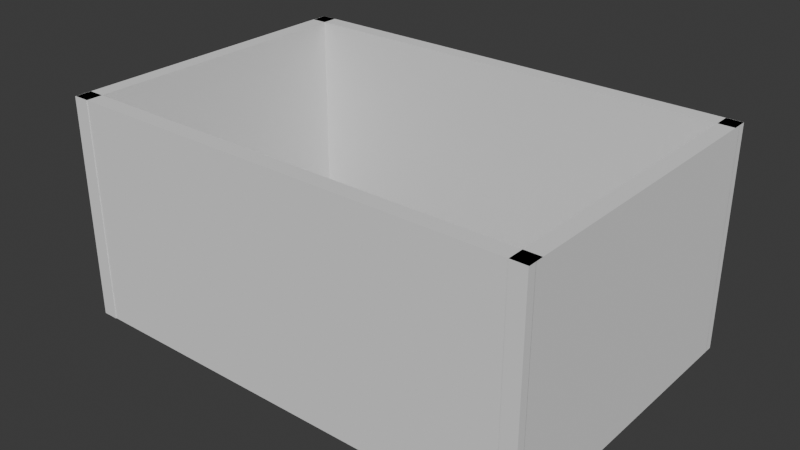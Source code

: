 # Source: test_setup_lighting.blend  (saved by Blender 5.1.29; exported with 4.5.12 LTS)
import bpy
from mathutils import Matrix  # noqa: F401  (used for matrix-valued properties, if any)

bpy.ops.wm.read_factory_settings(use_empty=True)
scene = bpy.context.scene
scene.name = 'Scene'

# ---- collections
col_collection = bpy.data.collections.new('Collection'); scene.collection.children.link(col_collection)

# ---- world
world_world = bpy.data.worlds.new('World'); scene.world = world_world
world_world.use_nodes = True; world_world.node_tree.nodes.clear()
_N = world_world.node_tree.nodes; _L = world_world.node_tree.links
n0 = _N.new('ShaderNodeOutputWorld'); n0.name = 'World Output'; n0.location = (200, 100)
n1 = _N.new('ShaderNodeBackground'); n1.name = 'Background'; n1.location = (-200, 100)
n1.inputs[0].default_value = (0.05088, 0.05088, 0.05088, 1.0)
_L.new(n1.outputs[0], n0.inputs[0])
n0.is_active_output = True
world_world.color = (0.05088, 0.05088, 0.05088)
world_world.sun_shadow_jitter_overblur = 0.0

# ---- meshes
me_cube = bpy.data.meshes.new('Cube')
me_cube.from_pydata([(-0.1, -2.0, -1.4), (-0.1, -2.0, 1.4), (-0.1, 2.0, -1.4), (-0.1, 2.0, 1.4), (0.1, -2.0, -1.4), (0.1, -2.0, 1.4), (0.1, 2.0, -1.4), (0.1, 2.0, 1.4), (-0.1, -0.8338, -1.4), (-0.1, 0.8338, -1.4), (-0.1, 0.8338, 1.4), (-0.1, -0.8338, 1.4), (0.1, 0.8338, -1.4), (0.1, -0.8338, -1.4), (0.1, -0.8338, 1.4), (0.1, 0.8338, 1.4), (0.1, -2.0, 0.9024), (0.1, -2.0, -0.9024), (0.1, 2.0, -0.9024), (0.1, 2.0, 0.9024), (-0.1, 2.0, 0.9024), (-0.1, 2.0, -0.9024), (-0.1, -2.0, -0.9024), (-0.1, -2.0, 0.9024), (0.1, -0.8338, -0.9024), (0.1, -0.8338, 0.9024), (0.1, 0.8338, 0.9024), (0.1, 0.8338, -0.9024), (-0.1, 0.8338, -0.9024), (-0.1, 0.8338, 0.9024), (-0.1, -0.8338, 0.9024), (-0.1, -0.8338, -0.9024)], [], [(11, 14, 15, 10), (13, 8, 9, 12), (2, 6, 12, 9), (8, 13, 4, 0), (7, 3, 10, 15), (14, 11, 1, 5), (23, 30, 31, 22), (29, 20, 21, 28), (19, 26, 27, 18), (25, 16, 17, 24), (28, 31, 30, 29), (24, 27, 26, 25), (16, 23, 22, 17), (20, 19, 18, 21), (13, 24, 17, 4), (16, 5, 1, 23), (25, 14, 5, 16), (4, 17, 22, 0), (2, 21, 18, 6), (6, 18, 27, 12), (19, 7, 15, 26), (20, 3, 7, 19), (9, 28, 21, 2), (29, 10, 3, 20), (23, 1, 11, 30), (0, 22, 31, 8), (24, 13, 12, 27), (14, 25, 26, 15), (28, 9, 8, 31), (10, 29, 30, 11)])
_uv = me_cube.uv_layers.new(name='UVMap')
_uv.uv.foreach_set('vector', [0.475, 0.2916, 0.525, 0.2916, 0.525, 0.7084, 0.475, 0.7084, 0.525, 0.2916, 0.475, 0.2916, 0.475, 0.7084, 0.525, 0.7084, 0.475, 1.0, 0.525, 1.0, 0.525, 0.7084, 0.475, 0.7084, 0.475, 0.2916, 0.525, 0.2916, 0.525, 0.0, 0.475, 0.0, 0.525, 1.0, 0.475, 1.0, 0.475, 0.7084, 0.525, 0.7084, 0.525, 0.2916, 0.475, 0.2916, 0.475, 0.0, 0.525, 0.0, 0.0, 0.7256, 0.2916, 0.7256, 0.2916, 0.2744, 0.0, 0.2744, 0.7084, 0.7256, 1.0, 0.7256, 1.0, 0.2744, 0.7084, 0.2744, 1.0, 0.7256, 0.7084, 0.7256, 0.7084, 0.2744, 1.0, 0.2744, 0.2916, 0.7256, 0.0, 0.7256, 0.0, 0.2744, 0.2916, 0.2744, 0.7084, 0.2744, 0.2916, 0.2744, 0.2916, 0.7256, 0.7084, 0.7256, 0.2916, 0.2744, 0.7084, 0.2744, 0.7084, 0.7256, 0.2916, 0.7256, 0.525, 0.7256, 0.475, 0.7256, 0.475, 0.2744, 0.525, 0.2744, 0.475, 0.7256, 0.525, 0.7256, 0.525, 0.2744, 0.475, 0.2744, 0.2916, 0.15, 0.2916, 0.2744, 0.0, 0.2744, 0.0, 0.15, 0.525, 0.7256, 0.525, 0.85, 0.475, 0.85, 0.475, 0.7256, 0.2916, 0.7256, 0.2916, 0.85, 0.0, 0.85, 0.0, 0.7256, 0.525, 0.15, 0.525, 0.2744, 0.475, 0.2744, 0.475, 0.15, 0.475, 0.15, 0.475, 0.2744, 0.525, 0.2744, 0.525, 0.15, 1.0, 0.15, 1.0, 0.2744, 0.7084, 0.2744, 0.7084, 0.15, 1.0, 0.7256, 1.0, 0.85, 0.7084, 0.85, 0.7084, 0.7256, 0.475, 0.7256, 0.475, 0.85, 0.525, 0.85, 0.525, 0.7256, 0.7084, 0.15, 0.7084, 0.2744, 1.0, 0.2744, 1.0, 0.15, 0.7084, 0.7256, 0.7084, 0.85, 1.0, 0.85, 1.0, 0.7256, 0.0, 0.7256, 0.0, 0.85, 0.2916, 0.85, 0.2916, 0.7256, 0.0, 0.15, 0.0, 0.2744, 0.2916, 0.2744, 0.2916, 0.15, 0.2916, 0.2744, 0.2916, 0.15, 0.7084, 0.15, 0.7084, 0.2744, 0.2916, 0.85, 0.2916, 0.7256, 0.7084, 0.7256, 0.7084, 0.85, 0.7084, 0.2744, 0.7084, 0.15, 0.2916, 0.15, 0.2916, 0.2744, 0.7084, 0.85, 0.7084, 0.7256, 0.2916, 0.7256, 0.2916, 0.85])
me_cube.update()
me_cube_001 = bpy.data.meshes.new('Cube.001')
me_cube_001.from_pydata([(-0.1, -3.0, -1.4), (-0.1, -3.0, 1.4), (-0.1, 3.0, -1.4), (-0.1, 3.0, 1.4), (0.1, -3.0, -1.4), (0.1, -3.0, 1.4), (0.1, 3.0, -1.4), (0.1, 3.0, 1.4)], [], [(0, 1, 3, 2), (2, 3, 7, 6), (6, 7, 5, 4), (4, 5, 1, 0), (2, 6, 4, 0), (7, 3, 1, 5)])
_uv = me_cube_001.uv_layers.new(name='UVMap')
_uv.uv.foreach_set('vector', [0.0, 0.2667, 0.0, 0.7333, 1.0, 0.7333, 1.0, 0.2667, 0.4833, 0.2667, 0.4833, 0.7333, 0.5167, 0.7333, 0.5167, 0.2667, 1.0, 0.2667, 1.0, 0.7333, 0.0, 0.7333, 0.0, 0.2667, 0.5167, 0.2667, 0.5167, 0.7333, 0.4833, 0.7333, 0.4833, 0.2667, 0.4833, 1.0, 0.5167, 1.0, 0.5167, 0.0, 0.4833, 0.0, 0.5167, 1.0, 0.4833, 1.0, 0.4833, 0.0, 0.5167, 0.0])
me_cube_001.update()
me_cube_002 = bpy.data.meshes.new('Cube.002')
me_cube_002.from_pydata([(-0.1, -2.0, -1.4), (-0.1, -2.0, 1.4), (-0.1, 2.0, -1.4), (-0.1, 2.0, 1.4), (0.1, -2.0, -1.4), (0.1, -2.0, 1.4), (0.1, 2.0, -1.4), (0.1, 2.0, 1.4), (-0.1, -0.8338, -1.4), (-0.1, 0.8338, -1.4), (-0.1, 0.8338, 1.4), (-0.1, -0.8338, 1.4), (0.1, 0.8338, -1.4), (0.1, -0.8338, -1.4), (0.1, -0.8338, 1.4), (0.1, 0.8338, 1.4), (0.1, -2.0, 0.9024), (0.1, -2.0, -0.9024), (0.1, 2.0, -0.9024), (0.1, 2.0, 0.9024), (-0.1, 2.0, 0.9024), (-0.1, 2.0, -0.9024), (-0.1, -2.0, -0.9024), (-0.1, -2.0, 0.9024), (0.1, -0.8338, -0.9024), (0.1, -0.8338, 0.9024), (0.1, 0.8338, 0.9024), (0.1, 0.8338, -0.9024), (-0.1, 0.8338, -0.9024), (-0.1, 0.8338, 0.9024), (-0.1, -0.8338, 0.9024), (-0.1, -0.8338, -0.9024)], [], [(11, 14, 15, 10), (13, 8, 9, 12), (2, 6, 12, 9), (8, 13, 4, 0), (7, 3, 10, 15), (14, 11, 1, 5), (23, 30, 31, 22), (29, 20, 21, 28), (19, 26, 27, 18), (25, 16, 17, 24), (28, 31, 30, 29), (24, 27, 26, 25), (16, 23, 22, 17), (20, 19, 18, 21), (13, 24, 17, 4), (16, 5, 1, 23), (25, 14, 5, 16), (4, 17, 22, 0), (2, 21, 18, 6), (6, 18, 27, 12), (19, 7, 15, 26), (20, 3, 7, 19), (9, 28, 21, 2), (29, 10, 3, 20), (23, 1, 11, 30), (0, 22, 31, 8), (24, 13, 12, 27), (14, 25, 26, 15), (28, 9, 8, 31), (10, 29, 30, 11)])
_uv = me_cube_002.uv_layers.new(name='UVMap')
_uv.uv.foreach_set('vector', [0.875, 0.6771, 0.625, 0.6771, 0.625, 0.5729, 0.875, 0.5729, 0.375, 0.6771, 0.125, 0.6771, 0.125, 0.5729, 0.375, 0.5729, 0.125, 0.5, 0.375, 0.5, 0.375, 0.5729, 0.125, 0.5729, 0.125, 0.6771, 0.375, 0.6771, 0.375, 0.75, 0.125, 0.75, 0.625, 0.5, 0.875, 0.5, 0.875, 0.5729, 0.625, 0.5729, 0.625, 0.6771, 0.875, 0.6771, 0.875, 0.75, 0.625, 0.75, 0.5806, 0.0, 0.5806, 0.07289, 0.4194, 0.07289, 0.4194, 0.0, 0.5806, 0.1771, 0.5806, 0.25, 0.4194, 0.25, 0.4194, 0.1771, 0.5806, 0.5, 0.5806, 0.5729, 0.4194, 0.5729, 0.4194, 0.5, 0.5806, 0.6771, 0.5806, 0.75, 0.4194, 0.75, 0.4194, 0.6771, 0.4194, 0.1771, 0.4194, 0.07289, 0.5806, 0.07289, 0.5806, 0.1771, 0.4194, 0.6771, 0.4194, 0.5729, 0.5806, 0.5729, 0.5806, 0.6771, 0.5806, 0.75, 0.5806, 1.0, 0.4194, 1.0, 0.4194, 0.75, 0.5806, 0.25, 0.5806, 0.5, 0.4194, 0.5, 0.4194, 0.25, 0.375, 0.6771, 0.4194, 0.6771, 0.4194, 0.75, 0.375, 0.75, 0.5806, 0.75, 0.625, 0.75, 0.625, 1.0, 0.5806, 1.0, 0.5806, 0.6771, 0.625, 0.6771, 0.625, 0.75, 0.5806, 0.75, 0.375, 0.75, 0.4194, 0.75, 0.4194, 1.0, 0.375, 1.0, 0.375, 0.25, 0.4194, 0.25, 0.4194, 0.5, 0.375, 0.5, 0.375, 0.5, 0.4194, 0.5, 0.4194, 0.5729, 0.375, 0.5729, 0.5806, 0.5, 0.625, 0.5, 0.625, 0.5729, 0.5806, 0.5729, 0.5806, 0.25, 0.625, 0.25, 0.625, 0.5, 0.5806, 0.5, 0.375, 0.1771, 0.4194, 0.1771, 0.4194, 0.25, 0.375, 0.25, 0.5806, 0.1771, 0.625, 0.1771, 0.625, 0.25, 0.5806, 0.25, 0.5806, 0.0, 0.625, 0.0, 0.625, 0.07289, 0.5806, 0.07289, 0.375, 0.0, 0.4194, 0.0, 0.4194, 0.07289, 0.375, 0.07289, 0.4194, 0.6771, 0.375, 0.6771, 0.375, 0.5729, 0.4194, 0.5729, 0.625, 0.6771, 0.5806, 0.6771, 0.5806, 0.5729, 0.625, 0.5729, 0.4194, 0.1771, 0.375, 0.1771, 0.375, 0.07289, 0.4194, 0.07289, 0.625, 0.1771, 0.5806, 0.1771, 0.5806, 0.07289, 0.625, 0.07289])
me_cube_002.update()
me_cube_003 = bpy.data.meshes.new('Cube.003')
me_cube_003.from_pydata([(-0.1, -3.0, -1.4), (-0.1, -3.0, 1.4), (-0.1, 3.0, -1.4), (-0.1, 3.0, 1.4), (0.1, -3.0, -1.4), (0.1, -3.0, 1.4), (0.1, 3.0, -1.4), (0.1, 3.0, 1.4)], [], [(0, 1, 3, 2), (2, 3, 7, 6), (6, 7, 5, 4), (4, 5, 1, 0), (2, 6, 4, 0), (7, 3, 1, 5)])
_uv = me_cube_003.uv_layers.new(name='UVMap')
_uv.uv.foreach_set('vector', [0.0, 0.2667, 0.0, 0.7333, 1.0, 0.7333, 1.0, 0.2667, 0.4833, 0.2667, 0.4833, 0.7333, 0.5167, 0.7333, 0.5167, 0.2667, 1.0, 0.2667, 1.0, 0.7333, 0.0, 0.7333, 0.0, 0.2667, 0.5167, 0.2667, 0.5167, 0.7333, 0.4833, 0.7333, 0.4833, 0.2667, 0.4833, 1.0, 0.5167, 1.0, 0.5167, 0.0, 0.4833, 0.0, 0.5167, 1.0, 0.4833, 1.0, 0.4833, 0.0, 0.5167, 0.0])
me_cube_003.update()

# ---- objects
ob_cube = bpy.data.objects.new('Cube', me_cube)
ob_cube_001 = bpy.data.objects.new('Cube.001', me_cube_001)
ob_cube_002 = bpy.data.objects.new('Cube.002', me_cube_002)
ob_cube_003 = bpy.data.objects.new('Cube.003', me_cube_003)

# ---- transforms, parenting, visibility, modifiers, constraints
ob_cube.location = (0.0, 0.0, 0.0)
ob_cube_001.location = (2.903, -1.892, 0.0)
ob_cube_001.rotation_euler = (0.0, -0.0, -1.571)
ob_cube_002.location = (5.803, 0.0, 0.0)
ob_cube_003.location = (2.903, 1.898, 0.0)
ob_cube_003.rotation_euler = (0.0, -0.0, -1.571)

# ---- collection membership
col_collection.objects.link(ob_cube)
col_collection.objects.link(ob_cube_001)
col_collection.objects.link(ob_cube_002)
col_collection.objects.link(ob_cube_003)

# ---- scene / render settings (as saved in the file)
scene.frame_start = 1; scene.frame_end = 250; scene.frame_set(1)
scene.render.engine = 'BLENDER_EEVEE_NEXT'
scene.render.bake_bias = 0.0
scene.render.bake_samples = 0
scene.cycles.sampling_pattern = 'TABULATED_SOBOL'
scene.eevee.use_volume_custom_range = False
bpy.context.view_layer.update()

# ---- added for rendering (the .blend has no active camera and no usable light): camera, sun
cam_auto = bpy.data.cameras.new('AutoCamera')
cam_auto.lens = 50.0
cam_auto.sensor_width = 36.0
cam_auto.clip_end = 1000.0
ob_auto_camera = bpy.data.objects.new('AutoCamera', cam_auto)
scene.collection.objects.link(ob_auto_camera)
ob_auto_camera.location = (10.061, -8.59132, 5.72754)
ob_auto_camera.rotation_euler = (1.09748, -7.21219e-08, 0.694738)
scene.camera = ob_auto_camera
light_auto_sun = bpy.data.lights.new('AutoSun', 'SUN')
light_auto_sun.energy = 3.0
light_auto_sun.angle = 0.0523599
ob_auto_sun = bpy.data.objects.new('AutoSun', light_auto_sun)
scene.collection.objects.link(ob_auto_sun)
ob_auto_sun.rotation_euler = (0.872665, 0.174533, 0.523599)
bpy.context.view_layer.update()
